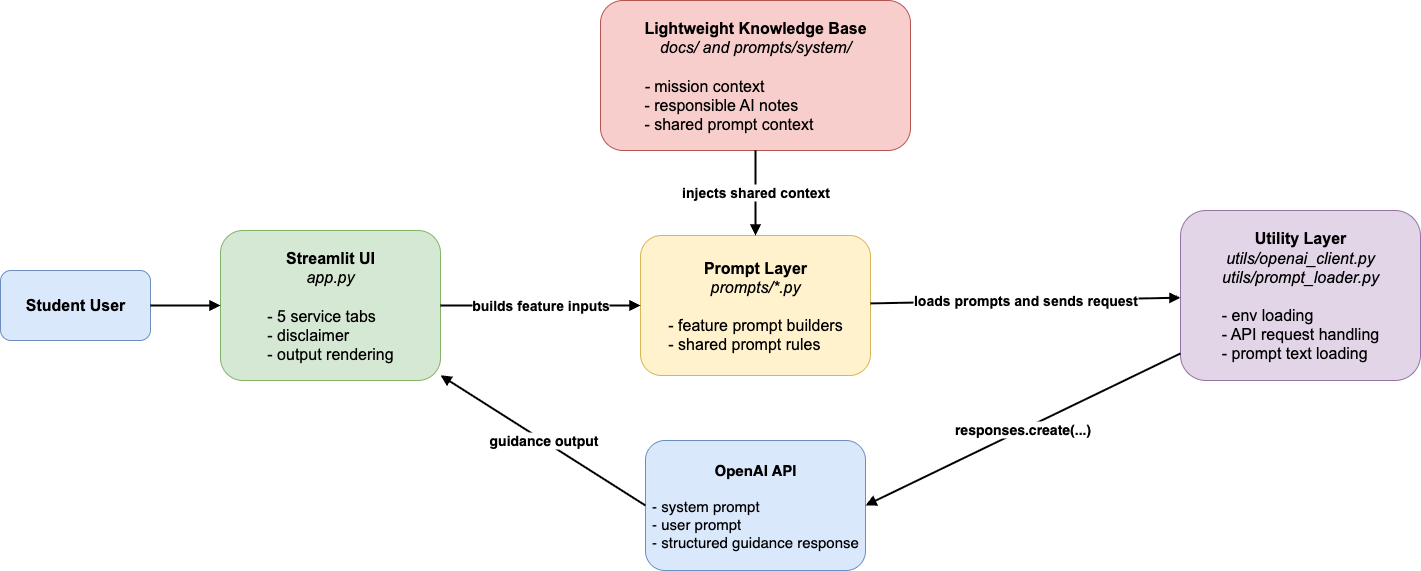

The diagram above was exported from draw.io. Its source (the exported page's mxGraphModel, read from the mxfile embedded in the PNG):
<mxGraphModel dx="1959" dy="1869" grid="1" gridSize="10" guides="1" tooltips="1" connect="1" arrows="1" fold="1" page="1" pageScale="1" pageWidth="1600" pageHeight="900" math="0" shadow="0">
  <root>
    <mxCell id="0" />
    <mxCell id="1" parent="0" />
    <mxCell id="user" value="&lt;b&gt;&lt;font face=&quot;Arial&quot;&gt;Student User&lt;/font&gt;&lt;/b&gt;" style="rounded=1;whiteSpace=wrap;html=1;fillColor=#dae8fc;strokeColor=#6c8ebf;fontSize=16;" parent="1" vertex="1">
      <mxGeometry x="60" y="250" width="150" height="70" as="geometry" />
    </mxCell>
    <mxCell id="streamlit" value="&lt;font style=&quot;font-size: 16px;&quot; face=&quot;Arial&quot;&gt;&lt;b&gt;Streamlit UI&lt;br&gt;&lt;/b&gt;&lt;i&gt;app.py&lt;/i&gt;&lt;/font&gt;&lt;div&gt;&lt;font face=&quot;Arial&quot;&gt;&lt;span style=&quot;font-size: 16px;&quot;&gt;&lt;i&gt;&lt;br&gt;&lt;/i&gt;&lt;/span&gt;&lt;/font&gt;&lt;div&gt;&lt;div style=&quot;text-align: left;&quot;&gt;&lt;span style=&quot;font-size: 16px; font-family: Arial; background-color: transparent; color: light-dark(rgb(0, 0, 0), rgb(255, 255, 255));&quot;&gt;- 5 service tabs&lt;/span&gt;&lt;/div&gt;&lt;font style=&quot;font-size: 16px;&quot; face=&quot;Arial&quot;&gt;&lt;div style=&quot;text-align: left;&quot;&gt;&lt;span style=&quot;background-color: transparent; color: light-dark(rgb(0, 0, 0), rgb(255, 255, 255));&quot;&gt;- disclaimer&lt;/span&gt;&lt;/div&gt;&lt;div style=&quot;text-align: left;&quot;&gt;&lt;span style=&quot;background-color: transparent; color: light-dark(rgb(0, 0, 0), rgb(255, 255, 255));&quot;&gt;- output rendering&lt;/span&gt;&lt;/div&gt;&lt;/font&gt;&lt;/div&gt;&lt;/div&gt;" style="rounded=1;whiteSpace=wrap;html=1;fillColor=#d5e8d4;strokeColor=#82b366;fontSize=15;" parent="1" vertex="1">
      <mxGeometry x="280" y="210" width="220" height="150" as="geometry" />
    </mxCell>
    <mxCell id="prompts" value="&lt;font style=&quot;font-size: 16px;&quot; face=&quot;Arial&quot;&gt;&lt;b&gt;Prompt Layer&lt;/b&gt;&lt;br&gt;&lt;i&gt;prompts/*.py&lt;br&gt;&lt;/i&gt;&lt;br&gt;&lt;/font&gt;&lt;div&gt;&lt;div style=&quot;text-align: left;&quot;&gt;&lt;span style=&quot;font-size: 16px; font-family: Arial; background-color: transparent; color: light-dark(rgb(0, 0, 0), rgb(255, 255, 255));&quot;&gt;- feature prompt builders&lt;/span&gt;&lt;/div&gt;&lt;font style=&quot;font-size: 16px;&quot; face=&quot;Arial&quot;&gt;&lt;div style=&quot;text-align: left;&quot;&gt;&lt;span style=&quot;background-color: transparent; color: light-dark(rgb(0, 0, 0), rgb(255, 255, 255));&quot;&gt;- shared prompt rules&lt;/span&gt;&lt;/div&gt;&lt;/font&gt;&lt;/div&gt;" style="rounded=1;whiteSpace=wrap;html=1;fillColor=#fff2cc;strokeColor=#d6b656;fontSize=15;" parent="1" vertex="1">
      <mxGeometry x="700" y="215" width="230" height="140" as="geometry" />
    </mxCell>
    <mxCell id="context" value="&lt;font face=&quot;Arial&quot; style=&quot;font-size: 16px;&quot;&gt;&lt;b&gt;Lightweight Knowledge Base&lt;br&gt;&lt;/b&gt;&lt;i&gt;docs/ and prompts/system/&lt;/i&gt;&lt;/font&gt;&lt;div&gt;&lt;font face=&quot;Arial&quot; style=&quot;font-size: 16px;&quot;&gt;&lt;br&gt;&lt;div style=&quot;text-align: left;&quot;&gt;&lt;span style=&quot;background-color: transparent; color: light-dark(rgb(0, 0, 0), rgb(255, 255, 255));&quot;&gt;&lt;i&gt;- &lt;/i&gt;mission context&lt;/span&gt;&lt;/div&gt;&lt;div style=&quot;text-align: left;&quot;&gt;&lt;span style=&quot;background-color: transparent; color: light-dark(rgb(0, 0, 0), rgb(255, 255, 255));&quot;&gt;- responsible AI notes&lt;/span&gt;&lt;/div&gt;&lt;div style=&quot;text-align: left;&quot;&gt;&lt;span style=&quot;background-color: transparent; color: light-dark(rgb(0, 0, 0), rgb(255, 255, 255));&quot;&gt;- shared prompt context&lt;/span&gt;&lt;/div&gt;&lt;/font&gt;&lt;/div&gt;" style="rounded=1;whiteSpace=wrap;html=1;fillColor=#f8cecc;strokeColor=#b85450;fontSize=15;" parent="1" vertex="1">
      <mxGeometry x="660" y="-20" width="310" height="150" as="geometry" />
    </mxCell>
    <mxCell id="utils" value="&lt;font face=&quot;Arial&quot; style=&quot;font-size: 16px;&quot;&gt;&lt;b&gt;Utility Layer&lt;/b&gt;&lt;br&gt;&lt;i&gt;utils/openai_client.py&lt;/i&gt;&lt;br&gt;&lt;i&gt;utils/prompt_loader.py&lt;/i&gt;&lt;br&gt;&lt;div style=&quot;text-align: left;&quot;&gt;&lt;span style=&quot;background-color: transparent; color: light-dark(rgb(0, 0, 0), rgb(255, 255, 255));&quot;&gt;&lt;br&gt;&lt;/span&gt;&lt;/div&gt;&lt;div style=&quot;text-align: left;&quot;&gt;&lt;span style=&quot;background-color: transparent; color: light-dark(rgb(0, 0, 0), rgb(255, 255, 255));&quot;&gt;- env loading&lt;/span&gt;&lt;/div&gt;&lt;div style=&quot;text-align: left;&quot;&gt;&lt;span style=&quot;background-color: transparent; color: light-dark(rgb(0, 0, 0), rgb(255, 255, 255));&quot;&gt;- API request handling&lt;/span&gt;&lt;/div&gt;&lt;div style=&quot;text-align: left;&quot;&gt;&lt;span style=&quot;background-color: transparent; color: light-dark(rgb(0, 0, 0), rgb(255, 255, 255));&quot;&gt;- prompt text loading&lt;/span&gt;&lt;/div&gt;&lt;/font&gt;" style="rounded=1;whiteSpace=wrap;html=1;fillColor=#e1d5e7;strokeColor=#9673a6;fontSize=15;" parent="1" vertex="1">
      <mxGeometry x="1240" y="190" width="240" height="170" as="geometry" />
    </mxCell>
    <mxCell id="openai" value="&lt;b&gt;OpenAI API&lt;/b&gt;&lt;div&gt;&lt;b&gt;&lt;br&gt;&lt;div style=&quot;text-align: left;&quot;&gt;&lt;span style=&quot;background-color: transparent; color: light-dark(rgb(0, 0, 0), rgb(255, 255, 255)); font-weight: normal;&quot;&gt;- system prompt&lt;/span&gt;&lt;/div&gt;&lt;/b&gt;&lt;div style=&quot;text-align: left;&quot;&gt;&lt;span style=&quot;background-color: transparent; color: light-dark(rgb(0, 0, 0), rgb(255, 255, 255));&quot;&gt;- user prompt&lt;/span&gt;&lt;/div&gt;&lt;div style=&quot;text-align: left;&quot;&gt;&lt;span style=&quot;background-color: transparent; color: light-dark(rgb(0, 0, 0), rgb(255, 255, 255));&quot;&gt;- structured guidance response&lt;/span&gt;&lt;/div&gt;&lt;/div&gt;" style="rounded=1;whiteSpace=wrap;html=1;fillColor=#dae8fc;strokeColor=#6c8ebf;fontSize=15;" parent="1" vertex="1">
      <mxGeometry x="705" y="420" width="220" height="130" as="geometry" />
    </mxCell>
    <mxCell id="edge1" style="endArrow=block;html=1;strokeWidth=2;" parent="1" source="user" target="streamlit" edge="1">
      <mxGeometry relative="1" as="geometry" />
    </mxCell>
    <mxCell id="edge2" value="&lt;font face=&quot;Arial&quot; style=&quot;font-size: 14px;&quot;&gt;&lt;b&gt;builds feature inputs&lt;/b&gt;&lt;/font&gt;" style="endArrow=block;html=1;strokeWidth=2;" parent="1" source="streamlit" target="prompts" edge="1">
      <mxGeometry relative="1" as="geometry" />
    </mxCell>
    <mxCell id="edge3" value="&lt;b&gt;&lt;font face=&quot;Arial&quot; style=&quot;font-size: 14px;&quot;&gt;injects shared context&lt;/font&gt;&lt;/b&gt;" style="endArrow=block;html=1;strokeWidth=2;" parent="1" source="context" target="prompts" edge="1">
      <mxGeometry relative="1" as="geometry" />
    </mxCell>
    <mxCell id="edge4" value="&lt;font face=&quot;Arial&quot; style=&quot;font-size: 14px;&quot;&gt;&lt;b&gt;loads prompts and sends request&lt;/b&gt;&lt;/font&gt;" style="endArrow=block;html=1;strokeWidth=2;" parent="1" source="prompts" target="utils" edge="1">
      <mxGeometry relative="1" as="geometry" />
    </mxCell>
    <mxCell id="edge5" value="&lt;font style=&quot;font-size: 14px;&quot;&gt;&lt;b&gt;responses.create(...)&lt;/b&gt;&lt;/font&gt;" style="endArrow=block;html=1;strokeWidth=2;entryX=1;entryY=0.5;entryDx=0;entryDy=0;" parent="1" source="utils" target="openai" edge="1">
      <mxGeometry relative="1" as="geometry" />
    </mxCell>
    <mxCell id="edge6" value="&lt;b&gt;&lt;font style=&quot;font-size: 14px;&quot;&gt;guidance output&lt;/font&gt;&lt;/b&gt;" style="endArrow=block;html=1;strokeWidth=2;exitX=0;exitY=0.5;exitDx=0;exitDy=0;" parent="1" source="openai" target="streamlit" edge="1">
      <mxGeometry relative="1" as="geometry" />
    </mxCell>
  </root>
</mxGraphModel>